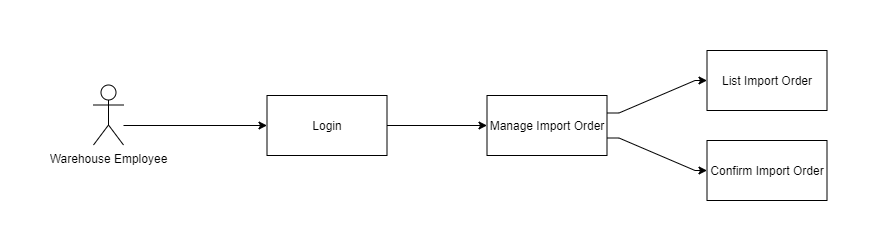

The diagram above was exported from draw.io. Its source (the exported page's mxGraphModel, read from the mxfile embedded in the PNG):
<mxGraphModel dx="1117" dy="1466" grid="1" gridSize="10" guides="1" tooltips="1" connect="1" arrows="1" fold="1" page="1" pageScale="1" pageWidth="1169" pageHeight="826" background="#ffffff" math="0" shadow="0">
  <root>
    <mxCell id="0" />
    <mxCell id="1" parent="0" />
    <mxCell id="2" style="edgeStyle=orthogonalEdgeStyle;rounded=0;orthogonalLoop=1;jettySize=auto;html=1;noEdgeStyle=1;orthogonal=1;" edge="1" source="4" target="9" parent="1">
      <mxGeometry relative="1" as="geometry">
        <Array as="points">
          <mxPoint x="625.5" y="152.5" />
          <mxPoint x="701.5" y="120" />
        </Array>
      </mxGeometry>
    </mxCell>
    <mxCell id="3" style="edgeStyle=orthogonalEdgeStyle;rounded=0;orthogonalLoop=1;jettySize=auto;html=1;noEdgeStyle=1;orthogonal=1;" edge="1" source="4" target="10" parent="1">
      <mxGeometry relative="1" as="geometry">
        <Array as="points">
          <mxPoint x="625.5" y="177.5" />
          <mxPoint x="701.5" y="210" />
        </Array>
      </mxGeometry>
    </mxCell>
    <mxCell id="4" value="Manage Import Order" style="rounded=0;whiteSpace=wrap;html=1;" vertex="1" parent="1">
      <mxGeometry x="493.5" y="135" width="120" height="60" as="geometry" />
    </mxCell>
    <mxCell id="5" style="edgeStyle=orthogonalEdgeStyle;rounded=0;orthogonalLoop=1;jettySize=auto;html=1;noEdgeStyle=1;orthogonal=1;" edge="1" source="6" target="8" parent="1">
      <mxGeometry relative="1" as="geometry">
        <Array as="points">
          <mxPoint x="185.5" y="165" />
          <mxPoint x="261.5" y="165" />
        </Array>
      </mxGeometry>
    </mxCell>
    <mxCell id="6" value="Warehouse Employee" style="shape=umlActor;verticalLabelPosition=bottom;labelBackgroundColor=#ffffff;verticalAlign=top;html=1;outlineConnect=0;" vertex="1" parent="1">
      <mxGeometry x="100.00000000000009" y="124.50000000000006" width="30" height="60" as="geometry" />
    </mxCell>
    <mxCell id="7" style="edgeStyle=orthogonalEdgeStyle;rounded=0;orthogonalLoop=1;jettySize=auto;html=1;noEdgeStyle=1;orthogonal=1;" edge="1" source="8" target="4" parent="1">
      <mxGeometry relative="1" as="geometry">
        <Array as="points">
          <mxPoint x="405.5" y="165" />
          <mxPoint x="481.5" y="165" />
        </Array>
      </mxGeometry>
    </mxCell>
    <mxCell id="8" value="Login" style="rounded=0;whiteSpace=wrap;html=1;" vertex="1" parent="1">
      <mxGeometry x="273.5" y="135" width="120" height="60" as="geometry" />
    </mxCell>
    <mxCell id="9" value="List Import Order" style="rounded=0;whiteSpace=wrap;html=1;" vertex="1" parent="1">
      <mxGeometry x="713.5" y="90" width="120" height="60" as="geometry" />
    </mxCell>
    <mxCell id="10" value="Confirm Import Order" style="rounded=0;whiteSpace=wrap;html=1;" vertex="1" parent="1">
      <mxGeometry x="713.5" y="180" width="120" height="60" as="geometry" />
    </mxCell>
  </root>
</mxGraphModel>